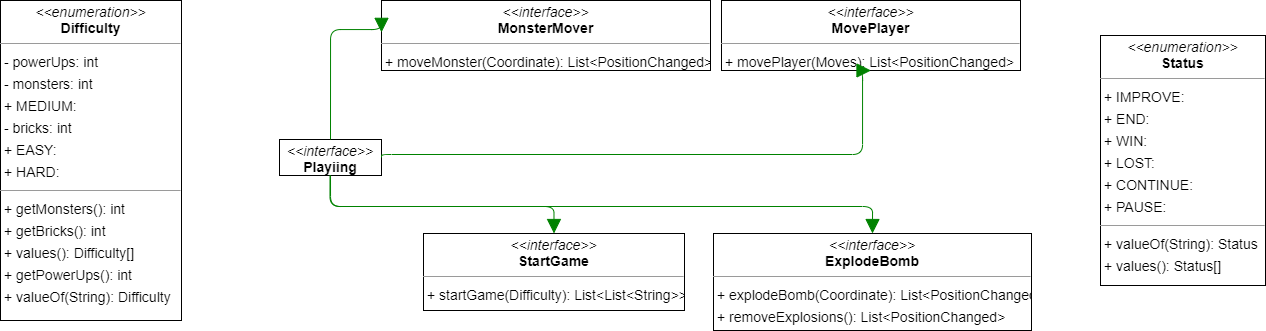

The diagram above was exported from draw.io. Its source (the exported page's mxGraphModel, read from the mxfile embedded in the PNG):
<mxGraphModel dx="1673" dy="958" grid="1" gridSize="10" guides="1" tooltips="1" connect="1" arrows="1" fold="1" page="1" pageScale="1" pageWidth="827" pageHeight="1169" math="0" shadow="0">
  <root>
    <mxCell id="0" />
    <mxCell id="1" parent="0" />
    <mxCell id="2LuANNG696w8EP4kZC87-34" value="&lt;p style=&quot;margin:0px;margin-top:4px;text-align:center;&quot;&gt;&lt;i&gt;&amp;lt;&amp;lt;enumeration&amp;gt;&amp;gt;&lt;/i&gt;&lt;br/&gt;&lt;b&gt;Difficulty&lt;/b&gt;&lt;/p&gt;&lt;hr size=&quot;1&quot;/&gt;&lt;p style=&quot;margin:0 0 0 4px;line-height:1.6;&quot;&gt;- powerUps: int&lt;br/&gt;- monsters: int&lt;br/&gt;+ MEDIUM: &lt;br/&gt;- bricks: int&lt;br/&gt;+ EASY: &lt;br/&gt;+ HARD: &lt;/p&gt;&lt;hr size=&quot;1&quot;/&gt;&lt;p style=&quot;margin:0 0 0 4px;line-height:1.6;&quot;&gt;+ getMonsters(): int&lt;br/&gt;+ getBricks(): int&lt;br/&gt;+ values(): Difficulty[]&lt;br/&gt;+ getPowerUps(): int&lt;br/&gt;+ valueOf(String): Difficulty&lt;/p&gt;" style="verticalAlign=top;align=left;overflow=fill;fontSize=14;fontFamily=Helvetica;html=1;rounded=0;shadow=0;comic=0;labelBackgroundColor=none;strokeWidth=1;" vertex="1" parent="1">
      <mxGeometry x="130" y="120" width="181" height="320" as="geometry" />
    </mxCell>
    <mxCell id="2LuANNG696w8EP4kZC87-35" value="&lt;p style=&quot;margin:0px;margin-top:4px;text-align:center;&quot;&gt;&lt;i&gt;&amp;lt;&amp;lt;interface&amp;gt;&amp;gt;&lt;/i&gt;&lt;br/&gt;&lt;b&gt;ExplodeBomb&lt;/b&gt;&lt;/p&gt;&lt;hr size=&quot;1&quot;/&gt;&lt;p style=&quot;margin:0 0 0 4px;line-height:1.6;&quot;&gt;+ explodeBomb(Coordinate): List&amp;lt;PositionChanged&amp;gt;&lt;br/&gt;+ removeExplosions(): List&amp;lt;PositionChanged&amp;gt;&lt;/p&gt;" style="verticalAlign=top;align=left;overflow=fill;fontSize=14;fontFamily=Helvetica;html=1;rounded=0;shadow=0;comic=0;labelBackgroundColor=none;strokeWidth=1;" vertex="1" parent="1">
      <mxGeometry x="843" y="353" width="318" height="97" as="geometry" />
    </mxCell>
    <mxCell id="2LuANNG696w8EP4kZC87-36" value="&lt;p style=&quot;margin:0px;margin-top:4px;text-align:center;&quot;&gt;&lt;i&gt;&amp;lt;&amp;lt;interface&amp;gt;&amp;gt;&lt;/i&gt;&lt;br/&gt;&lt;b&gt;MonsterMover&lt;/b&gt;&lt;/p&gt;&lt;hr size=&quot;1&quot;/&gt;&lt;p style=&quot;margin:0 0 0 4px;line-height:1.6;&quot;&gt;+ moveMonster(Coordinate): List&amp;lt;PositionChanged&amp;gt;&lt;/p&gt;" style="verticalAlign=top;align=left;overflow=fill;fontSize=14;fontFamily=Helvetica;html=1;rounded=0;shadow=0;comic=0;labelBackgroundColor=none;strokeWidth=1;" vertex="1" parent="1">
      <mxGeometry x="511" y="120" width="329" height="70" as="geometry" />
    </mxCell>
    <mxCell id="2LuANNG696w8EP4kZC87-37" value="&lt;p style=&quot;margin:0px;margin-top:4px;text-align:center;&quot;&gt;&lt;i&gt;&amp;lt;&amp;lt;interface&amp;gt;&amp;gt;&lt;/i&gt;&lt;br/&gt;&lt;b&gt;MovePlayer&lt;/b&gt;&lt;/p&gt;&lt;hr size=&quot;1&quot;/&gt;&lt;p style=&quot;margin:0 0 0 4px;line-height:1.6;&quot;&gt;+ movePlayer(Moves): List&amp;lt;PositionChanged&amp;gt;&lt;/p&gt;" style="verticalAlign=top;align=left;overflow=fill;fontSize=14;fontFamily=Helvetica;html=1;rounded=0;shadow=0;comic=0;labelBackgroundColor=none;strokeWidth=1;" vertex="1" parent="1">
      <mxGeometry x="851" y="120" width="299" height="70" as="geometry" />
    </mxCell>
    <mxCell id="2LuANNG696w8EP4kZC87-38" value="&lt;p style=&quot;margin:0px;margin-top:4px;text-align:center;&quot;&gt;&lt;i&gt;&amp;lt;&amp;lt;interface&amp;gt;&amp;gt;&lt;/i&gt;&lt;br/&gt;&lt;b&gt;Playiing&lt;/b&gt;&lt;/p&gt;&lt;hr size=&quot;1&quot;/&gt;" style="verticalAlign=top;align=left;overflow=fill;fontSize=14;fontFamily=Helvetica;html=1;rounded=0;shadow=0;comic=0;labelBackgroundColor=none;strokeWidth=1;" vertex="1" parent="1">
      <mxGeometry x="409" y="259" width="102" height="36" as="geometry" />
    </mxCell>
    <mxCell id="2LuANNG696w8EP4kZC87-39" value="&lt;p style=&quot;margin:0px;margin-top:4px;text-align:center;&quot;&gt;&lt;i&gt;&amp;lt;&amp;lt;interface&amp;gt;&amp;gt;&lt;/i&gt;&lt;br/&gt;&lt;b&gt;StartGame&lt;/b&gt;&lt;/p&gt;&lt;hr size=&quot;1&quot;/&gt;&lt;p style=&quot;margin:0 0 0 4px;line-height:1.6;&quot;&gt;+ startGame(Difficulty): List&amp;lt;List&amp;lt;String&amp;gt;&amp;gt;&lt;/p&gt;" style="verticalAlign=top;align=left;overflow=fill;fontSize=14;fontFamily=Helvetica;html=1;rounded=0;shadow=0;comic=0;labelBackgroundColor=none;strokeWidth=1;" vertex="1" parent="1">
      <mxGeometry x="553" y="353" width="261" height="77" as="geometry" />
    </mxCell>
    <mxCell id="2LuANNG696w8EP4kZC87-40" value="&lt;p style=&quot;margin:0px;margin-top:4px;text-align:center;&quot;&gt;&lt;i&gt;&amp;lt;&amp;lt;enumeration&amp;gt;&amp;gt;&lt;/i&gt;&lt;br/&gt;&lt;b&gt;Status&lt;/b&gt;&lt;/p&gt;&lt;hr size=&quot;1&quot;/&gt;&lt;p style=&quot;margin:0 0 0 4px;line-height:1.6;&quot;&gt;+ IMPROVE: &lt;br/&gt;+ END: &lt;br/&gt;+ WIN: &lt;br/&gt;+ LOST: &lt;br/&gt;+ CONTINUE: &lt;br/&gt;+ PAUSE: &lt;/p&gt;&lt;hr size=&quot;1&quot;/&gt;&lt;p style=&quot;margin:0 0 0 4px;line-height:1.6;&quot;&gt;+ valueOf(String): Status&lt;br/&gt;+ values(): Status[]&lt;/p&gt;" style="verticalAlign=top;align=left;overflow=fill;fontSize=14;fontFamily=Helvetica;html=1;rounded=0;shadow=0;comic=0;labelBackgroundColor=none;strokeWidth=1;" vertex="1" parent="1">
      <mxGeometry x="1230" y="155" width="165" height="250" as="geometry" />
    </mxCell>
    <mxCell id="2LuANNG696w8EP4kZC87-41" value="" style="html=1;rounded=1;edgeStyle=orthogonalEdgeStyle;dashed=0;startArrow=none;endArrow=block;endSize=12;strokeColor=#008200;exitX=0.500;exitY=1.001;exitDx=0;exitDy=0;entryX=0.500;entryY=0.000;entryDx=0;entryDy=0;" edge="1" parent="1" source="2LuANNG696w8EP4kZC87-38" target="2LuANNG696w8EP4kZC87-35">
      <mxGeometry width="50" height="50" relative="1" as="geometry">
        <Array as="points">
          <mxPoint x="460" y="326" />
          <mxPoint x="1002" y="326" />
        </Array>
      </mxGeometry>
    </mxCell>
    <mxCell id="2LuANNG696w8EP4kZC87-42" value="" style="html=1;rounded=1;edgeStyle=orthogonalEdgeStyle;dashed=0;startArrow=none;endArrow=block;endSize=12;strokeColor=#008200;exitX=0.500;exitY=0.001;exitDx=0;exitDy=0;entryX=0.000;entryY=0.455;entryDx=0;entryDy=0;" edge="1" parent="1" source="2LuANNG696w8EP4kZC87-38" target="2LuANNG696w8EP4kZC87-36">
      <mxGeometry width="50" height="50" relative="1" as="geometry">
        <Array as="points">
          <mxPoint x="460" y="149" />
        </Array>
      </mxGeometry>
    </mxCell>
    <mxCell id="2LuANNG696w8EP4kZC87-43" value="" style="html=1;rounded=1;edgeStyle=orthogonalEdgeStyle;dashed=0;startArrow=none;endArrow=block;endSize=12;strokeColor=#008200;exitX=1.000;exitY=0.500;exitDx=0;exitDy=0;entryX=0.500;entryY=1.001;entryDx=0;entryDy=0;" edge="1" parent="1" source="2LuANNG696w8EP4kZC87-38" target="2LuANNG696w8EP4kZC87-37">
      <mxGeometry width="50" height="50" relative="1" as="geometry">
        <Array as="points">
          <mxPoint x="992" y="274" />
        </Array>
      </mxGeometry>
    </mxCell>
    <mxCell id="2LuANNG696w8EP4kZC87-44" value="" style="html=1;rounded=1;edgeStyle=orthogonalEdgeStyle;dashed=0;startArrow=none;endArrow=block;endSize=12;strokeColor=#008200;exitX=0.494;exitY=1.121;exitDx=0;exitDy=0;entryX=0.500;entryY=0.000;entryDx=0;entryDy=0;" edge="1" parent="1" source="2LuANNG696w8EP4kZC87-38" target="2LuANNG696w8EP4kZC87-39">
      <mxGeometry width="50" height="50" relative="1" as="geometry">
        <Array as="points">
          <mxPoint x="459" y="326" />
          <mxPoint x="684" y="326" />
        </Array>
      </mxGeometry>
    </mxCell>
  </root>
</mxGraphModel>